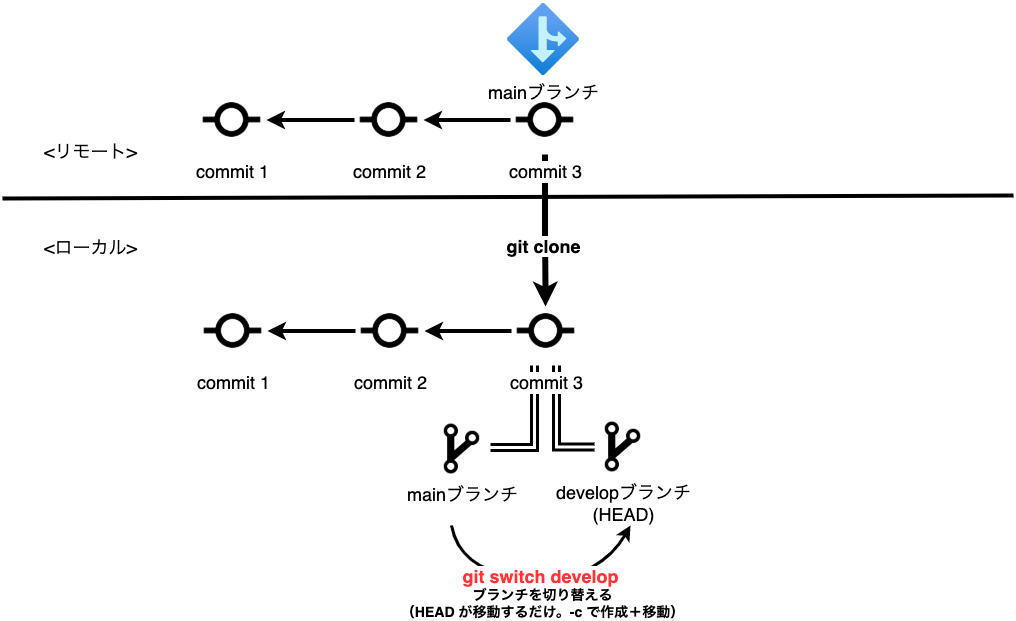

The diagram above was exported from draw.io. Its source (the exported page's mxGraphModel, read from the mxfile embedded in the PNG):
<mxGraphModel dx="1426" dy="712" grid="0" gridSize="10" guides="1" tooltips="1" connect="1" arrows="1" fold="1" page="1" pageScale="1" pageWidth="1200" pageHeight="1600" math="0" shadow="0">
  <root>
    <mxCell id="wfpo4sneTLYB3NVJzxvW-0" />
    <mxCell id="wfpo4sneTLYB3NVJzxvW-1" parent="wfpo4sneTLYB3NVJzxvW-0" />
    <mxCell id="GUpmoBRhlgRPbJJSDtp--8" value="" style="edgeStyle=orthogonalEdgeStyle;rounded=0;orthogonalLoop=1;jettySize=auto;html=1;fontSize=18;fontColor=#FF3333;strokeWidth=3;shape=link;" parent="wfpo4sneTLYB3NVJzxvW-1" source="GUpmoBRhlgRPbJJSDtp--1" target="wfpo4sneTLYB3NVJzxvW-14" edge="1">
      <mxGeometry relative="1" as="geometry">
        <mxPoint x="523" y="538.5" as="sourcePoint" />
        <mxPoint x="565.5" y="457" as="targetPoint" />
        <Array as="points">
          <mxPoint x="566" y="529" />
        </Array>
      </mxGeometry>
    </mxCell>
    <mxCell id="wfpo4sneTLYB3NVJzxvW-2" value="" style="endArrow=none;html=1;rounded=0;strokeWidth=4;fontSize=18;fontColor=#000000;" parent="wfpo4sneTLYB3NVJzxvW-1" edge="1">
      <mxGeometry width="50" height="50" relative="1" as="geometry">
        <mxPoint x="12" y="280" as="sourcePoint" />
        <mxPoint x="1023" y="277" as="targetPoint" />
      </mxGeometry>
    </mxCell>
    <mxCell id="wfpo4sneTLYB3NVJzxvW-3" value="&lt;font style=&quot;font-size: 18px;&quot;&gt;&amp;lt;ローカル&amp;gt;&lt;/font&gt;" style="text;html=1;align=center;verticalAlign=middle;resizable=0;points=[];autosize=1;strokeColor=none;fillColor=none;fontSize=18;fontColor=#000000;" parent="wfpo4sneTLYB3NVJzxvW-1" vertex="1">
      <mxGeometry x="48" y="316" width="103" height="26" as="geometry" />
    </mxCell>
    <mxCell id="wfpo4sneTLYB3NVJzxvW-4" value="&lt;font style=&quot;font-size: 18px;&quot;&gt;&amp;lt;リモート&amp;gt;&lt;/font&gt;" style="text;html=1;align=center;verticalAlign=middle;resizable=0;points=[];autosize=1;strokeColor=none;fillColor=none;fontSize=18;fontColor=#000000;" parent="wfpo4sneTLYB3NVJzxvW-1" vertex="1">
      <mxGeometry x="48" y="220" width="103" height="26" as="geometry" />
    </mxCell>
    <mxCell id="wfpo4sneTLYB3NVJzxvW-5" value="" style="edgeStyle=orthogonalEdgeStyle;rounded=0;orthogonalLoop=1;jettySize=auto;html=1;fontSize=18;fontColor=#000000;strokeWidth=6;" parent="wfpo4sneTLYB3NVJzxvW-1" source="wfpo4sneTLYB3NVJzxvW-21" edge="1">
      <mxGeometry relative="1" as="geometry">
        <mxPoint x="555" y="388" as="targetPoint" />
      </mxGeometry>
    </mxCell>
    <mxCell id="wfpo4sneTLYB3NVJzxvW-6" value="&lt;b&gt;git clone&lt;/b&gt;" style="edgeLabel;html=1;align=center;verticalAlign=middle;resizable=0;points=[];fontSize=18;fontColor=#000000;" parent="wfpo4sneTLYB3NVJzxvW-5" connectable="0" vertex="1">
      <mxGeometry x="0.2119" y="-3" relative="1" as="geometry">
        <mxPoint as="offset" />
      </mxGeometry>
    </mxCell>
    <mxCell id="wfpo4sneTLYB3NVJzxvW-15" value="" style="group" parent="wfpo4sneTLYB3NVJzxvW-1" vertex="1" connectable="0">
      <mxGeometry x="207" y="85" width="382" height="151" as="geometry" />
    </mxCell>
    <mxCell id="wfpo4sneTLYB3NVJzxvW-16" value="mainブランチ" style="aspect=fixed;html=1;points=[];align=center;image;fontSize=18;image=img/lib/azure2/general/Branch.svg;fontColor=#000000;strokeWidth=6;" parent="wfpo4sneTLYB3NVJzxvW-15" vertex="1">
      <mxGeometry x="310" width="72" height="72" as="geometry" />
    </mxCell>
    <mxCell id="wfpo4sneTLYB3NVJzxvW-17" value="commit 1" style="shape=image;html=1;verticalAlign=top;verticalLabelPosition=bottom;labelBackgroundColor=#ffffff;imageAspect=0;aspect=fixed;image=https://cdn2.iconfinder.com/data/icons/boxicons-regular-vol-2/24/bx-git-commit-128.png;fontSize=18;fontColor=#000000;strokeWidth=6;" parent="wfpo4sneTLYB3NVJzxvW-15" vertex="1">
      <mxGeometry y="82" width="69" height="69" as="geometry" />
    </mxCell>
    <mxCell id="wfpo4sneTLYB3NVJzxvW-18" value="" style="edgeStyle=orthogonalEdgeStyle;rounded=0;orthogonalLoop=1;jettySize=auto;html=1;fontSize=18;fontColor=#000000;strokeWidth=4;" parent="wfpo4sneTLYB3NVJzxvW-15" source="wfpo4sneTLYB3NVJzxvW-19" target="wfpo4sneTLYB3NVJzxvW-17" edge="1">
      <mxGeometry relative="1" as="geometry" />
    </mxCell>
    <mxCell id="wfpo4sneTLYB3NVJzxvW-19" value="commit 2" style="shape=image;html=1;verticalAlign=top;verticalLabelPosition=bottom;labelBackgroundColor=#ffffff;imageAspect=0;aspect=fixed;image=https://cdn2.iconfinder.com/data/icons/boxicons-regular-vol-2/24/bx-git-commit-128.png;fontSize=18;fontColor=#000000;strokeWidth=6;" parent="wfpo4sneTLYB3NVJzxvW-15" vertex="1">
      <mxGeometry x="157" y="82" width="69" height="69" as="geometry" />
    </mxCell>
    <mxCell id="wfpo4sneTLYB3NVJzxvW-20" value="" style="edgeStyle=orthogonalEdgeStyle;rounded=0;orthogonalLoop=1;jettySize=auto;html=1;fontSize=18;fontColor=#000000;strokeWidth=4;" parent="wfpo4sneTLYB3NVJzxvW-15" source="wfpo4sneTLYB3NVJzxvW-21" target="wfpo4sneTLYB3NVJzxvW-19" edge="1">
      <mxGeometry relative="1" as="geometry" />
    </mxCell>
    <mxCell id="wfpo4sneTLYB3NVJzxvW-21" value="commit 3" style="shape=image;html=1;verticalAlign=top;verticalLabelPosition=bottom;labelBackgroundColor=#ffffff;imageAspect=0;aspect=fixed;image=https://cdn2.iconfinder.com/data/icons/boxicons-regular-vol-2/24/bx-git-commit-128.png;fontSize=18;fontColor=#000000;strokeWidth=6;" parent="wfpo4sneTLYB3NVJzxvW-15" vertex="1">
      <mxGeometry x="313" y="82" width="69" height="69" as="geometry" />
    </mxCell>
    <mxCell id="GUpmoBRhlgRPbJJSDtp--1" value="developブランチ&lt;br&gt;(HEAD)" style="shape=image;html=1;verticalAlign=top;verticalLabelPosition=bottom;labelBackgroundColor=#ffffff;imageAspect=0;aspect=fixed;image=https://cdn1.iconfinder.com/data/icons/ionicons-sharp-vol-1/512/git-branch-sharp-128.png;fontSize=18;fontColor=#000000;strokeWidth=6;" parent="wfpo4sneTLYB3NVJzxvW-1" vertex="1">
      <mxGeometry x="604" y="500" width="57" height="57" as="geometry" />
    </mxCell>
    <mxCell id="GUpmoBRhlgRPbJJSDtp--2" value="" style="edgeStyle=orthogonalEdgeStyle;rounded=0;orthogonalLoop=1;jettySize=auto;html=1;fontSize=18;fontColor=#FF3333;strokeWidth=3;shape=link;" parent="wfpo4sneTLYB3NVJzxvW-1" source="wfpo4sneTLYB3NVJzxvW-8" target="wfpo4sneTLYB3NVJzxvW-14" edge="1">
      <mxGeometry relative="1" as="geometry">
        <Array as="points">
          <mxPoint x="544" y="529" />
        </Array>
      </mxGeometry>
    </mxCell>
    <mxCell id="wfpo4sneTLYB3NVJzxvW-8" value="mainブランチ" style="shape=image;html=1;verticalAlign=top;verticalLabelPosition=bottom;labelBackgroundColor=#ffffff;imageAspect=0;aspect=fixed;image=https://cdn1.iconfinder.com/data/icons/ionicons-sharp-vol-1/512/git-branch-sharp-128.png;fontSize=18;fontColor=#000000;strokeWidth=6;" parent="wfpo4sneTLYB3NVJzxvW-1" vertex="1">
      <mxGeometry x="443" y="502" width="57" height="57" as="geometry" />
    </mxCell>
    <mxCell id="wfpo4sneTLYB3NVJzxvW-9" value="" style="group" parent="wfpo4sneTLYB3NVJzxvW-1" vertex="1" connectable="0">
      <mxGeometry x="208" y="378" width="382" height="69" as="geometry" />
    </mxCell>
    <mxCell id="wfpo4sneTLYB3NVJzxvW-10" value="commit 1" style="shape=image;html=1;verticalAlign=top;verticalLabelPosition=bottom;labelBackgroundColor=#ffffff;imageAspect=0;aspect=fixed;image=https://cdn2.iconfinder.com/data/icons/boxicons-regular-vol-2/24/bx-git-commit-128.png;fontSize=18;fontColor=#000000;strokeWidth=6;" parent="wfpo4sneTLYB3NVJzxvW-9" vertex="1">
      <mxGeometry width="69" height="69" as="geometry" />
    </mxCell>
    <mxCell id="wfpo4sneTLYB3NVJzxvW-11" value="" style="edgeStyle=orthogonalEdgeStyle;rounded=0;orthogonalLoop=1;jettySize=auto;html=1;fontSize=18;fontColor=#000000;strokeWidth=4;" parent="wfpo4sneTLYB3NVJzxvW-9" source="wfpo4sneTLYB3NVJzxvW-12" target="wfpo4sneTLYB3NVJzxvW-10" edge="1">
      <mxGeometry relative="1" as="geometry" />
    </mxCell>
    <mxCell id="wfpo4sneTLYB3NVJzxvW-12" value="commit 2" style="shape=image;html=1;verticalAlign=top;verticalLabelPosition=bottom;labelBackgroundColor=#ffffff;imageAspect=0;aspect=fixed;image=https://cdn2.iconfinder.com/data/icons/boxicons-regular-vol-2/24/bx-git-commit-128.png;fontSize=18;fontColor=#000000;strokeWidth=6;" parent="wfpo4sneTLYB3NVJzxvW-9" vertex="1">
      <mxGeometry x="157" width="69" height="69" as="geometry" />
    </mxCell>
    <mxCell id="wfpo4sneTLYB3NVJzxvW-13" value="" style="edgeStyle=orthogonalEdgeStyle;rounded=0;orthogonalLoop=1;jettySize=auto;html=1;fontSize=18;fontColor=#000000;strokeWidth=4;" parent="wfpo4sneTLYB3NVJzxvW-9" source="wfpo4sneTLYB3NVJzxvW-14" target="wfpo4sneTLYB3NVJzxvW-12" edge="1">
      <mxGeometry relative="1" as="geometry" />
    </mxCell>
    <mxCell id="wfpo4sneTLYB3NVJzxvW-14" value="commit 3" style="shape=image;html=1;verticalAlign=top;verticalLabelPosition=bottom;labelBackgroundColor=#ffffff;imageAspect=0;aspect=fixed;image=https://cdn2.iconfinder.com/data/icons/boxicons-regular-vol-2/24/bx-git-commit-128.png;fontSize=18;fontColor=#000000;strokeWidth=6;" parent="wfpo4sneTLYB3NVJzxvW-9" vertex="1">
      <mxGeometry x="313" width="69" height="69" as="geometry" />
    </mxCell>
    <mxCell id="T0569625KgemRU-Wp_bY-1" value="" style="curved=1;endArrow=classic;html=1;rounded=0;fontSize=18;fontColor=#FF3333;strokeWidth=3;" parent="wfpo4sneTLYB3NVJzxvW-1" edge="1">
      <mxGeometry width="50" height="50" relative="1" as="geometry">
        <mxPoint x="461" y="607" as="sourcePoint" />
        <mxPoint x="640" y="607" as="targetPoint" />
        <Array as="points">
          <mxPoint x="470" y="655" />
          <mxPoint x="607" y="664" />
        </Array>
      </mxGeometry>
    </mxCell>
    <mxCell id="T0569625KgemRU-Wp_bY-2" value="&lt;b&gt;git switch&amp;nbsp;develop&lt;/b&gt;" style="edgeLabel;html=1;align=center;verticalAlign=middle;resizable=0;points=[];fontSize=18;fontColor=#FF3333;" parent="T0569625KgemRU-Wp_bY-1" connectable="0" vertex="1">
      <mxGeometry x="0.0081" y="13" relative="1" as="geometry">
        <mxPoint x="1" y="10" as="offset" />
      </mxGeometry>
    </mxCell>
    <mxCell id="giVKnvnK79Ja6VA-YP0f-0" value="&lt;span style=&quot;font-size: 14px&quot;&gt;&lt;b&gt;ブランチを切り替える&lt;br&gt;（HEAD が移動するだけ。-c で作成＋移動）&lt;br&gt;&lt;/b&gt;&lt;/span&gt;" style="text;html=1;align=center;verticalAlign=middle;resizable=0;points=[];autosize=1;strokeColor=none;fillColor=none;" vertex="1" parent="wfpo4sneTLYB3NVJzxvW-1">
      <mxGeometry x="405" y="668" width="293" height="34" as="geometry" />
    </mxCell>
  </root>
</mxGraphModel>